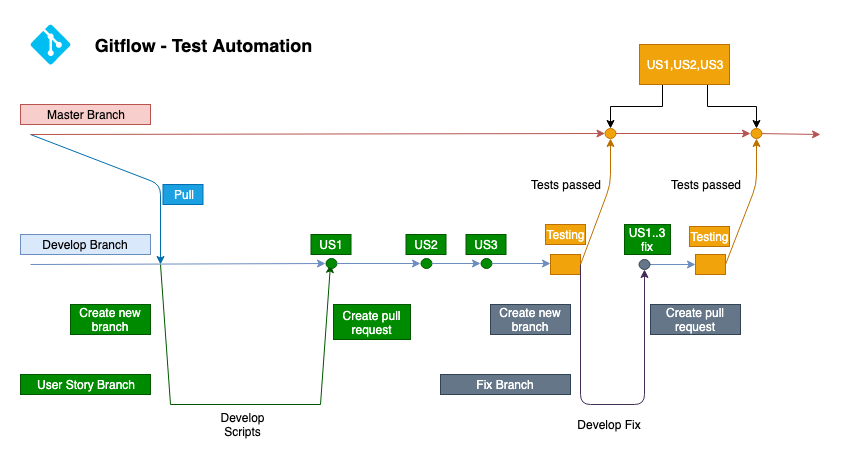

The diagram above was exported from draw.io. Its source (the exported page's mxGraphModel, read from the mxfile embedded in the PNG):
<mxGraphModel dx="1426" dy="734" grid="1" gridSize="10" guides="1" tooltips="1" connect="1" arrows="1" fold="1" page="1" pageScale="1" pageWidth="827" pageHeight="1169" math="0" shadow="0">
  <root>
    <mxCell id="0" />
    <mxCell id="1" parent="0" />
    <mxCell id="hoZlwS5V8kPLNHA5Q5JP-3" value="Master Branch" style="text;html=1;strokeColor=#b85450;fillColor=#f8cecc;align=center;verticalAlign=middle;whiteSpace=wrap;rounded=0;" vertex="1" parent="1">
      <mxGeometry x="30" y="200" width="130" height="20" as="geometry" />
    </mxCell>
    <mxCell id="hoZlwS5V8kPLNHA5Q5JP-4" value="" style="endArrow=classic;html=1;fillColor=#f8cecc;strokeColor=#b85450;" edge="1" parent="1" source="hoZlwS5V8kPLNHA5Q5JP-60">
      <mxGeometry width="50" height="50" relative="1" as="geometry">
        <mxPoint x="40" y="230" as="sourcePoint" />
        <mxPoint x="830" y="230" as="targetPoint" />
      </mxGeometry>
    </mxCell>
    <mxCell id="hoZlwS5V8kPLNHA5Q5JP-6" value="Develop Branch&lt;br&gt;" style="text;html=1;strokeColor=#6c8ebf;fillColor=#dae8fc;align=center;verticalAlign=middle;whiteSpace=wrap;rounded=0;" vertex="1" parent="1">
      <mxGeometry x="30" y="330" width="130" height="20" as="geometry" />
    </mxCell>
    <mxCell id="hoZlwS5V8kPLNHA5Q5JP-7" value="" style="verticalLabelPosition=bottom;html=1;verticalAlign=top;align=center;strokeColor=none;fillColor=#00BEF2;shape=mxgraph.azure.git_repository;" vertex="1" parent="1">
      <mxGeometry x="40" y="120" width="40" height="40" as="geometry" />
    </mxCell>
    <mxCell id="hoZlwS5V8kPLNHA5Q5JP-8" value="&lt;h2&gt;Gitflow - Test Automation&lt;/h2&gt;" style="text;html=1;strokeColor=none;fillColor=none;align=center;verticalAlign=middle;whiteSpace=wrap;rounded=0;" vertex="1" parent="1">
      <mxGeometry x="90" y="135" width="245" height="10" as="geometry" />
    </mxCell>
    <mxCell id="hoZlwS5V8kPLNHA5Q5JP-10" value="User Story Branch" style="text;html=1;strokeColor=#005700;fillColor=#008a00;align=center;verticalAlign=middle;whiteSpace=wrap;rounded=0;fontColor=#ffffff;" vertex="1" parent="1">
      <mxGeometry x="30" y="470" width="130" height="20" as="geometry" />
    </mxCell>
    <mxCell id="hoZlwS5V8kPLNHA5Q5JP-12" value="" style="endArrow=classic;html=1;fillColor=#1ba1e2;strokeColor=#006EAF;" edge="1" parent="1">
      <mxGeometry width="50" height="50" relative="1" as="geometry">
        <mxPoint x="40" y="230" as="sourcePoint" />
        <mxPoint x="170" y="360" as="targetPoint" />
        <Array as="points">
          <mxPoint x="170" y="280" />
        </Array>
      </mxGeometry>
    </mxCell>
    <mxCell id="hoZlwS5V8kPLNHA5Q5JP-14" value="Pull" style="text;html=1;strokeColor=#006EAF;fillColor=#1ba1e2;align=center;verticalAlign=middle;whiteSpace=wrap;rounded=0;fontColor=#ffffff;" vertex="1" parent="1">
      <mxGeometry x="172.5" y="280" width="40" height="20" as="geometry" />
    </mxCell>
    <mxCell id="hoZlwS5V8kPLNHA5Q5JP-15" value="Create new branch&lt;br&gt;" style="text;html=1;strokeColor=#005700;fillColor=#008a00;align=center;verticalAlign=middle;whiteSpace=wrap;rounded=0;fontColor=#ffffff;" vertex="1" parent="1">
      <mxGeometry x="80" y="400" width="80" height="30" as="geometry" />
    </mxCell>
    <mxCell id="hoZlwS5V8kPLNHA5Q5JP-16" value="Develop Scripts" style="text;html=1;strokeColor=none;fillColor=none;align=center;verticalAlign=middle;whiteSpace=wrap;rounded=0;" vertex="1" parent="1">
      <mxGeometry x="232.5" y="510" width="40" height="20" as="geometry" />
    </mxCell>
    <mxCell id="hoZlwS5V8kPLNHA5Q5JP-17" value="" style="endArrow=none;html=1;fillColor=#008a00;strokeColor=#005700;" edge="1" parent="1">
      <mxGeometry width="50" height="50" relative="1" as="geometry">
        <mxPoint x="170" y="360" as="sourcePoint" />
        <mxPoint x="180" y="500" as="targetPoint" />
      </mxGeometry>
    </mxCell>
    <mxCell id="hoZlwS5V8kPLNHA5Q5JP-18" value="" style="endArrow=classic;html=1;fillColor=#008a00;strokeColor=#005700;" edge="1" parent="1">
      <mxGeometry width="50" height="50" relative="1" as="geometry">
        <mxPoint x="330" y="500" as="sourcePoint" />
        <mxPoint x="340" y="360" as="targetPoint" />
      </mxGeometry>
    </mxCell>
    <mxCell id="hoZlwS5V8kPLNHA5Q5JP-19" value="Create pull request" style="text;html=1;strokeColor=#005700;fillColor=#008a00;align=center;verticalAlign=middle;whiteSpace=wrap;rounded=0;fontColor=#ffffff;" vertex="1" parent="1">
      <mxGeometry x="343" y="400" width="77" height="35" as="geometry" />
    </mxCell>
    <mxCell id="hoZlwS5V8kPLNHA5Q5JP-21" value="" style="endArrow=none;html=1;fillColor=#008a00;strokeColor=#005700;" edge="1" parent="1">
      <mxGeometry width="50" height="50" relative="1" as="geometry">
        <mxPoint x="180" y="500" as="sourcePoint" />
        <mxPoint x="330" y="500" as="targetPoint" />
      </mxGeometry>
    </mxCell>
    <mxCell id="hoZlwS5V8kPLNHA5Q5JP-24" value="" style="ellipse;whiteSpace=wrap;html=1;fillColor=#008a00;strokeColor=#005700;fontColor=#ffffff;" vertex="1" parent="1">
      <mxGeometry x="335" y="354" width="11" height="10" as="geometry" />
    </mxCell>
    <mxCell id="hoZlwS5V8kPLNHA5Q5JP-26" value="" style="endArrow=classic;html=1;fillColor=#dae8fc;strokeColor=#6c8ebf;" edge="1" parent="1" target="hoZlwS5V8kPLNHA5Q5JP-24">
      <mxGeometry width="50" height="50" relative="1" as="geometry">
        <mxPoint x="40" y="360" as="sourcePoint" />
        <mxPoint x="720" y="360" as="targetPoint" />
      </mxGeometry>
    </mxCell>
    <mxCell id="hoZlwS5V8kPLNHA5Q5JP-27" value="US1" style="text;html=1;strokeColor=#005700;fillColor=#008a00;align=center;verticalAlign=middle;whiteSpace=wrap;rounded=0;fontColor=#ffffff;" vertex="1" parent="1">
      <mxGeometry x="320.5" y="330" width="40" height="20" as="geometry" />
    </mxCell>
    <mxCell id="hoZlwS5V8kPLNHA5Q5JP-30" value="" style="ellipse;whiteSpace=wrap;html=1;fillColor=#008a00;strokeColor=#005700;fontColor=#ffffff;" vertex="1" parent="1">
      <mxGeometry x="430" y="354" width="11" height="10" as="geometry" />
    </mxCell>
    <mxCell id="hoZlwS5V8kPLNHA5Q5JP-31" value="" style="endArrow=classic;html=1;fillColor=#dae8fc;strokeColor=#6c8ebf;" edge="1" parent="1" source="hoZlwS5V8kPLNHA5Q5JP-24" target="hoZlwS5V8kPLNHA5Q5JP-30">
      <mxGeometry width="50" height="50" relative="1" as="geometry">
        <mxPoint x="345.999976834702" y="359.01451181222865" as="sourcePoint" />
        <mxPoint x="720" y="360" as="targetPoint" />
      </mxGeometry>
    </mxCell>
    <mxCell id="hoZlwS5V8kPLNHA5Q5JP-32" value="" style="ellipse;whiteSpace=wrap;html=1;fillColor=#008a00;strokeColor=#005700;fontColor=#ffffff;" vertex="1" parent="1">
      <mxGeometry x="490" y="354" width="11" height="10" as="geometry" />
    </mxCell>
    <mxCell id="hoZlwS5V8kPLNHA5Q5JP-33" value="" style="endArrow=classic;html=1;fillColor=#dae8fc;strokeColor=#6c8ebf;" edge="1" parent="1" source="hoZlwS5V8kPLNHA5Q5JP-30" target="hoZlwS5V8kPLNHA5Q5JP-32">
      <mxGeometry width="50" height="50" relative="1" as="geometry">
        <mxPoint x="440.99995874501906" y="359.0193660519192" as="sourcePoint" />
        <mxPoint x="720" y="360" as="targetPoint" />
      </mxGeometry>
    </mxCell>
    <mxCell id="hoZlwS5V8kPLNHA5Q5JP-34" value="US2" style="text;html=1;strokeColor=#005700;fillColor=#008a00;align=center;verticalAlign=middle;whiteSpace=wrap;rounded=0;fontColor=#ffffff;" vertex="1" parent="1">
      <mxGeometry x="415.5" y="330" width="40" height="20" as="geometry" />
    </mxCell>
    <mxCell id="hoZlwS5V8kPLNHA5Q5JP-35" value="US3" style="text;html=1;strokeColor=#005700;fillColor=#008a00;align=center;verticalAlign=middle;whiteSpace=wrap;rounded=0;fontColor=#ffffff;" vertex="1" parent="1">
      <mxGeometry x="475.5" y="330" width="40" height="20" as="geometry" />
    </mxCell>
    <mxCell id="hoZlwS5V8kPLNHA5Q5JP-36" value="" style="rounded=0;whiteSpace=wrap;html=1;fillColor=#f0a30a;strokeColor=#BD7000;fontColor=#ffffff;" vertex="1" parent="1">
      <mxGeometry x="560" y="350" width="30" height="20" as="geometry" />
    </mxCell>
    <mxCell id="hoZlwS5V8kPLNHA5Q5JP-37" value="Testing" style="text;html=1;strokeColor=#BD7000;fillColor=#f0a30a;align=center;verticalAlign=middle;whiteSpace=wrap;rounded=0;fontColor=#ffffff;" vertex="1" parent="1">
      <mxGeometry x="555" y="320" width="40" height="20" as="geometry" />
    </mxCell>
    <mxCell id="hoZlwS5V8kPLNHA5Q5JP-38" value="" style="endArrow=classic;html=1;fillColor=#f0a30a;strokeColor=#BD7000;entryX=0.5;entryY=1;entryDx=0;entryDy=0;" edge="1" parent="1" target="hoZlwS5V8kPLNHA5Q5JP-39">
      <mxGeometry width="50" height="50" relative="1" as="geometry">
        <mxPoint x="590" y="360" as="sourcePoint" />
        <mxPoint x="620" y="240" as="targetPoint" />
        <Array as="points">
          <mxPoint x="620" y="280" />
        </Array>
      </mxGeometry>
    </mxCell>
    <mxCell id="hoZlwS5V8kPLNHA5Q5JP-39" value="" style="ellipse;whiteSpace=wrap;html=1;fillColor=#f0a30a;strokeColor=#BD7000;fontColor=#ffffff;" vertex="1" parent="1">
      <mxGeometry x="614.5" y="224" width="11" height="10" as="geometry" />
    </mxCell>
    <mxCell id="hoZlwS5V8kPLNHA5Q5JP-40" value="" style="endArrow=classic;html=1;fillColor=#f8cecc;strokeColor=#b85450;" edge="1" parent="1" target="hoZlwS5V8kPLNHA5Q5JP-39">
      <mxGeometry width="50" height="50" relative="1" as="geometry">
        <mxPoint x="40" y="230" as="sourcePoint" />
        <mxPoint x="720" y="230" as="targetPoint" />
      </mxGeometry>
    </mxCell>
    <mxCell id="hoZlwS5V8kPLNHA5Q5JP-64" style="edgeStyle=orthogonalEdgeStyle;rounded=0;orthogonalLoop=1;jettySize=auto;html=1;exitX=0.25;exitY=1;exitDx=0;exitDy=0;entryX=0.5;entryY=0;entryDx=0;entryDy=0;" edge="1" parent="1" source="hoZlwS5V8kPLNHA5Q5JP-41" target="hoZlwS5V8kPLNHA5Q5JP-39">
      <mxGeometry relative="1" as="geometry" />
    </mxCell>
    <mxCell id="hoZlwS5V8kPLNHA5Q5JP-65" style="edgeStyle=orthogonalEdgeStyle;rounded=0;orthogonalLoop=1;jettySize=auto;html=1;exitX=0.75;exitY=1;exitDx=0;exitDy=0;entryX=0.5;entryY=0;entryDx=0;entryDy=0;" edge="1" parent="1" source="hoZlwS5V8kPLNHA5Q5JP-41" target="hoZlwS5V8kPLNHA5Q5JP-60">
      <mxGeometry relative="1" as="geometry" />
    </mxCell>
    <mxCell id="hoZlwS5V8kPLNHA5Q5JP-41" value="US1,US2,US3" style="text;html=1;strokeColor=#BD7000;fillColor=#f0a30a;align=center;verticalAlign=middle;whiteSpace=wrap;rounded=0;fontColor=#ffffff;" vertex="1" parent="1">
      <mxGeometry x="649" y="140" width="90" height="40" as="geometry" />
    </mxCell>
    <mxCell id="hoZlwS5V8kPLNHA5Q5JP-42" value="Tests passed" style="text;html=1;strokeColor=none;fillColor=none;align=center;verticalAlign=middle;whiteSpace=wrap;rounded=0;" vertex="1" parent="1">
      <mxGeometry x="530" y="265" width="90" height="30" as="geometry" />
    </mxCell>
    <mxCell id="hoZlwS5V8kPLNHA5Q5JP-43" value="" style="rounded=0;whiteSpace=wrap;html=1;fillColor=#f0a30a;strokeColor=#BD7000;fontColor=#ffffff;" vertex="1" parent="1">
      <mxGeometry x="705" y="350" width="30" height="20" as="geometry" />
    </mxCell>
    <mxCell id="hoZlwS5V8kPLNHA5Q5JP-44" value="" style="endArrow=classic;html=1;fillColor=#dae8fc;strokeColor=#6c8ebf;" edge="1" parent="1" source="hoZlwS5V8kPLNHA5Q5JP-45" target="hoZlwS5V8kPLNHA5Q5JP-43">
      <mxGeometry width="50" height="50" relative="1" as="geometry">
        <mxPoint x="500.9999701721947" y="359.0164669765636" as="sourcePoint" />
        <mxPoint x="830" y="360" as="targetPoint" />
      </mxGeometry>
    </mxCell>
    <mxCell id="hoZlwS5V8kPLNHA5Q5JP-45" value="" style="ellipse;whiteSpace=wrap;html=1;fillColor=#647687;strokeColor=#314354;fontColor=#ffffff;" vertex="1" parent="1">
      <mxGeometry x="648.5" y="355" width="11" height="10" as="geometry" />
    </mxCell>
    <mxCell id="hoZlwS5V8kPLNHA5Q5JP-46" value="" style="endArrow=classic;html=1;fillColor=#dae8fc;strokeColor=#6c8ebf;" edge="1" parent="1" source="hoZlwS5V8kPLNHA5Q5JP-32">
      <mxGeometry width="50" height="50" relative="1" as="geometry">
        <mxPoint x="501" y="359" as="sourcePoint" />
        <mxPoint x="560" y="359" as="targetPoint" />
      </mxGeometry>
    </mxCell>
    <mxCell id="hoZlwS5V8kPLNHA5Q5JP-49" value="" style="endArrow=classic;html=1;exitX=1;exitY=0.5;exitDx=0;exitDy=0;entryX=0.5;entryY=1;entryDx=0;entryDy=0;fillColor=#76608a;strokeColor=#432D57;" edge="1" parent="1" source="hoZlwS5V8kPLNHA5Q5JP-36" target="hoZlwS5V8kPLNHA5Q5JP-45">
      <mxGeometry width="50" height="50" relative="1" as="geometry">
        <mxPoint x="30" y="600" as="sourcePoint" />
        <mxPoint x="80" y="550" as="targetPoint" />
        <Array as="points">
          <mxPoint x="590" y="500" />
          <mxPoint x="654" y="500" />
        </Array>
      </mxGeometry>
    </mxCell>
    <mxCell id="hoZlwS5V8kPLNHA5Q5JP-50" value="Develop Fix" style="text;html=1;strokeColor=none;fillColor=none;align=center;verticalAlign=middle;whiteSpace=wrap;rounded=0;" vertex="1" parent="1">
      <mxGeometry x="584" y="505" width="70" height="30" as="geometry" />
    </mxCell>
    <mxCell id="hoZlwS5V8kPLNHA5Q5JP-51" value="Create pull request" style="text;html=1;strokeColor=#314354;fillColor=#647687;align=center;verticalAlign=middle;whiteSpace=wrap;rounded=0;fontColor=#ffffff;" vertex="1" parent="1">
      <mxGeometry x="660" y="400" width="90" height="30" as="geometry" />
    </mxCell>
    <mxCell id="hoZlwS5V8kPLNHA5Q5JP-52" value="Create new branch&lt;br&gt;" style="text;html=1;strokeColor=#314354;fillColor=#647687;align=center;verticalAlign=middle;whiteSpace=wrap;rounded=0;fontColor=#ffffff;" vertex="1" parent="1">
      <mxGeometry x="500" y="400" width="80" height="30" as="geometry" />
    </mxCell>
    <mxCell id="hoZlwS5V8kPLNHA5Q5JP-53" value="Fix Branch" style="text;html=1;strokeColor=#314354;fillColor=#647687;align=center;verticalAlign=middle;whiteSpace=wrap;rounded=0;fontColor=#ffffff;" vertex="1" parent="1">
      <mxGeometry x="450" y="470" width="130" height="20" as="geometry" />
    </mxCell>
    <mxCell id="hoZlwS5V8kPLNHA5Q5JP-54" value="US1..3 fix" style="text;html=1;strokeColor=#005700;fillColor=#008a00;align=center;verticalAlign=middle;whiteSpace=wrap;rounded=0;fontColor=#ffffff;" vertex="1" parent="1">
      <mxGeometry x="634" y="320" width="46" height="30" as="geometry" />
    </mxCell>
    <mxCell id="hoZlwS5V8kPLNHA5Q5JP-57" value="Testing" style="text;html=1;strokeColor=#BD7000;fillColor=#f0a30a;align=center;verticalAlign=middle;whiteSpace=wrap;rounded=0;fontColor=#ffffff;" vertex="1" parent="1">
      <mxGeometry x="699" y="322" width="40" height="20" as="geometry" />
    </mxCell>
    <mxCell id="hoZlwS5V8kPLNHA5Q5JP-60" value="" style="ellipse;whiteSpace=wrap;html=1;fillColor=#f0a30a;strokeColor=#BD7000;fontColor=#ffffff;" vertex="1" parent="1">
      <mxGeometry x="760" y="224" width="11" height="10" as="geometry" />
    </mxCell>
    <mxCell id="hoZlwS5V8kPLNHA5Q5JP-61" value="" style="endArrow=classic;html=1;fillColor=#f8cecc;strokeColor=#b85450;" edge="1" parent="1" source="hoZlwS5V8kPLNHA5Q5JP-39" target="hoZlwS5V8kPLNHA5Q5JP-60">
      <mxGeometry width="50" height="50" relative="1" as="geometry">
        <mxPoint x="625.4999245481254" y="229.0261901168958" as="sourcePoint" />
        <mxPoint x="830" y="230" as="targetPoint" />
      </mxGeometry>
    </mxCell>
    <mxCell id="hoZlwS5V8kPLNHA5Q5JP-62" value="" style="endArrow=classic;html=1;entryX=0.5;entryY=1;entryDx=0;entryDy=0;exitX=1;exitY=0.5;exitDx=0;exitDy=0;fillColor=#f0a30a;strokeColor=#BD7000;" edge="1" parent="1" source="hoZlwS5V8kPLNHA5Q5JP-43" target="hoZlwS5V8kPLNHA5Q5JP-60">
      <mxGeometry width="50" height="50" relative="1" as="geometry">
        <mxPoint x="30" y="610" as="sourcePoint" />
        <mxPoint x="80" y="560" as="targetPoint" />
        <Array as="points">
          <mxPoint x="766" y="280" />
        </Array>
      </mxGeometry>
    </mxCell>
    <mxCell id="hoZlwS5V8kPLNHA5Q5JP-66" value="Tests passed" style="text;html=1;strokeColor=none;fillColor=none;align=center;verticalAlign=middle;whiteSpace=wrap;rounded=0;" vertex="1" parent="1">
      <mxGeometry x="670" y="265" width="90" height="30" as="geometry" />
    </mxCell>
  </root>
</mxGraphModel>